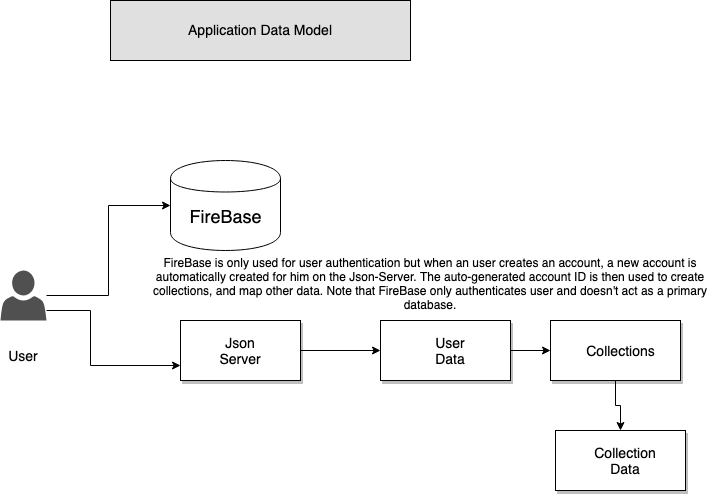

The diagram above was exported from draw.io. Its source (the exported page's mxGraphModel, read from the mxfile embedded in the PNG):
<mxGraphModel dx="1120" dy="538" grid="1" gridSize="10" guides="1" tooltips="1" connect="1" arrows="1" fold="1" page="1" pageScale="1" pageWidth="827" pageHeight="1169" math="0" shadow="0">
  <root>
    <mxCell id="0" />
    <mxCell id="1" parent="0" />
    <mxCell id="M2dZm6saGpOti-6ZInit-1" value="Application Data Model" style="text;align=center;verticalAlign=middle;spacingLeft=4;spacingRight=4;strokeColor=#000000;fillColor=#e0e0e0;rotatable=0;points=[[0,0.5],[1,0.5]];portConstraint=eastwest;fontSize=14;" vertex="1" parent="1">
      <mxGeometry x="200" y="90" width="300" height="60" as="geometry" />
    </mxCell>
    <mxCell id="M2dZm6saGpOti-6ZInit-12" style="edgeStyle=orthogonalEdgeStyle;rounded=0;orthogonalLoop=1;jettySize=auto;html=1;entryX=0;entryY=0.5;entryDx=0;entryDy=0;" edge="1" parent="1" source="M2dZm6saGpOti-6ZInit-3" target="M2dZm6saGpOti-6ZInit-5">
      <mxGeometry relative="1" as="geometry" />
    </mxCell>
    <mxCell id="M2dZm6saGpOti-6ZInit-13" style="edgeStyle=orthogonalEdgeStyle;rounded=0;orthogonalLoop=1;jettySize=auto;html=1;entryX=0;entryY=0.75;entryDx=0;entryDy=0;" edge="1" parent="1" source="M2dZm6saGpOti-6ZInit-3" target="M2dZm6saGpOti-6ZInit-7">
      <mxGeometry relative="1" as="geometry">
        <Array as="points">
          <mxPoint x="180" y="400" />
          <mxPoint x="180" y="455" />
        </Array>
      </mxGeometry>
    </mxCell>
    <mxCell id="M2dZm6saGpOti-6ZInit-3" value="" style="shadow=0;dashed=0;html=1;strokeColor=none;fillColor=#505050;labelPosition=center;verticalLabelPosition=bottom;verticalAlign=top;outlineConnect=0;align=center;shape=mxgraph.office.users.user;" vertex="1" parent="1">
      <mxGeometry x="90" y="360" width="46" height="50" as="geometry" />
    </mxCell>
    <mxCell id="M2dZm6saGpOti-6ZInit-4" value="&lt;font style=&quot;font-size: 14px&quot;&gt;User&lt;/font&gt;" style="text;html=1;strokeColor=none;fillColor=none;align=center;verticalAlign=middle;whiteSpace=wrap;rounded=0;" vertex="1" parent="1">
      <mxGeometry x="91" y="430" width="44" height="30" as="geometry" />
    </mxCell>
    <mxCell id="M2dZm6saGpOti-6ZInit-5" value="" style="shape=cylinder;whiteSpace=wrap;html=1;boundedLbl=1;backgroundOutline=1;" vertex="1" parent="1">
      <mxGeometry x="260" y="250" width="110" height="90" as="geometry" />
    </mxCell>
    <mxCell id="M2dZm6saGpOti-6ZInit-6" value="&lt;font style=&quot;font-size: 18px&quot;&gt;FireBase&lt;/font&gt;" style="text;html=1;strokeColor=none;fillColor=none;align=center;verticalAlign=middle;whiteSpace=wrap;rounded=0;" vertex="1" parent="1">
      <mxGeometry x="295" y="295" width="40" height="20" as="geometry" />
    </mxCell>
    <mxCell id="M2dZm6saGpOti-6ZInit-17" style="edgeStyle=orthogonalEdgeStyle;rounded=0;orthogonalLoop=1;jettySize=auto;html=1;entryX=0;entryY=0.5;entryDx=0;entryDy=0;" edge="1" parent="1" source="M2dZm6saGpOti-6ZInit-7" target="M2dZm6saGpOti-6ZInit-15">
      <mxGeometry relative="1" as="geometry" />
    </mxCell>
    <mxCell id="M2dZm6saGpOti-6ZInit-7" value="" style="text;html=1;strokeColor=#000000;fillColor=#ffffff;align=center;verticalAlign=middle;whiteSpace=wrap;rounded=0;fontFamily=Helvetica;fontSize=12;fontColor=#000000;shadow=1;" vertex="1" parent="1">
      <mxGeometry x="270" y="410" width="120" height="60" as="geometry" />
    </mxCell>
    <mxCell id="M2dZm6saGpOti-6ZInit-8" value="&lt;font style=&quot;font-size: 14px&quot;&gt;Json Server&lt;/font&gt;" style="text;html=1;strokeColor=none;fillColor=none;align=center;verticalAlign=middle;whiteSpace=wrap;rounded=0;shadow=1;" vertex="1" parent="1">
      <mxGeometry x="310" y="430" width="40" height="20" as="geometry" />
    </mxCell>
    <mxCell id="M2dZm6saGpOti-6ZInit-20" style="edgeStyle=orthogonalEdgeStyle;rounded=0;orthogonalLoop=1;jettySize=auto;html=1;exitX=1;exitY=0.5;exitDx=0;exitDy=0;entryX=0;entryY=0.5;entryDx=0;entryDy=0;" edge="1" parent="1" source="M2dZm6saGpOti-6ZInit-15" target="M2dZm6saGpOti-6ZInit-18">
      <mxGeometry relative="1" as="geometry" />
    </mxCell>
    <mxCell id="M2dZm6saGpOti-6ZInit-15" value="" style="rounded=0;whiteSpace=wrap;html=1;shadow=1;" vertex="1" parent="1">
      <mxGeometry x="470" y="410" width="130" height="60" as="geometry" />
    </mxCell>
    <mxCell id="M2dZm6saGpOti-6ZInit-16" value="&lt;font style=&quot;font-size: 14px&quot;&gt;User Data&lt;/font&gt;" style="text;html=1;strokeColor=none;fillColor=none;align=center;verticalAlign=middle;whiteSpace=wrap;rounded=0;shadow=1;" vertex="1" parent="1">
      <mxGeometry x="520" y="430" width="40" height="20" as="geometry" />
    </mxCell>
    <mxCell id="M2dZm6saGpOti-6ZInit-23" style="edgeStyle=orthogonalEdgeStyle;rounded=0;orthogonalLoop=1;jettySize=auto;html=1;" edge="1" parent="1" source="M2dZm6saGpOti-6ZInit-18" target="M2dZm6saGpOti-6ZInit-21">
      <mxGeometry relative="1" as="geometry" />
    </mxCell>
    <mxCell id="M2dZm6saGpOti-6ZInit-18" value="" style="rounded=0;whiteSpace=wrap;html=1;shadow=1;" vertex="1" parent="1">
      <mxGeometry x="640" y="410" width="130" height="60" as="geometry" />
    </mxCell>
    <mxCell id="M2dZm6saGpOti-6ZInit-19" value="&lt;font style=&quot;font-size: 14px&quot;&gt;Collections&lt;/font&gt;" style="text;html=1;strokeColor=none;fillColor=none;align=center;verticalAlign=middle;whiteSpace=wrap;rounded=0;shadow=1;" vertex="1" parent="1">
      <mxGeometry x="690" y="430" width="40" height="20" as="geometry" />
    </mxCell>
    <mxCell id="M2dZm6saGpOti-6ZInit-21" value="" style="rounded=0;whiteSpace=wrap;html=1;shadow=1;" vertex="1" parent="1">
      <mxGeometry x="645" y="520" width="130" height="60" as="geometry" />
    </mxCell>
    <mxCell id="M2dZm6saGpOti-6ZInit-22" value="&lt;font style=&quot;font-size: 14px&quot;&gt;Collection&lt;br&gt;Data&lt;br&gt;&lt;/font&gt;" style="text;html=1;strokeColor=none;fillColor=none;align=center;verticalAlign=middle;whiteSpace=wrap;rounded=0;shadow=1;" vertex="1" parent="1">
      <mxGeometry x="695" y="540" width="40" height="20" as="geometry" />
    </mxCell>
    <mxCell id="M2dZm6saGpOti-6ZInit-24" value="FireBase is only used for user authentication but when an user creates an account, a new account is automatically created for him on the Json-Server. The auto-generated account ID is then used to create collections, and map other data. Note that FireBase only authenticates user and doesn't act as a primary database." style="text;html=1;strokeColor=none;fillColor=none;align=center;verticalAlign=middle;whiteSpace=wrap;rounded=0;shadow=1;" vertex="1" parent="1">
      <mxGeometry x="240" y="363" width="560" height="20" as="geometry" />
    </mxCell>
  </root>
</mxGraphModel>